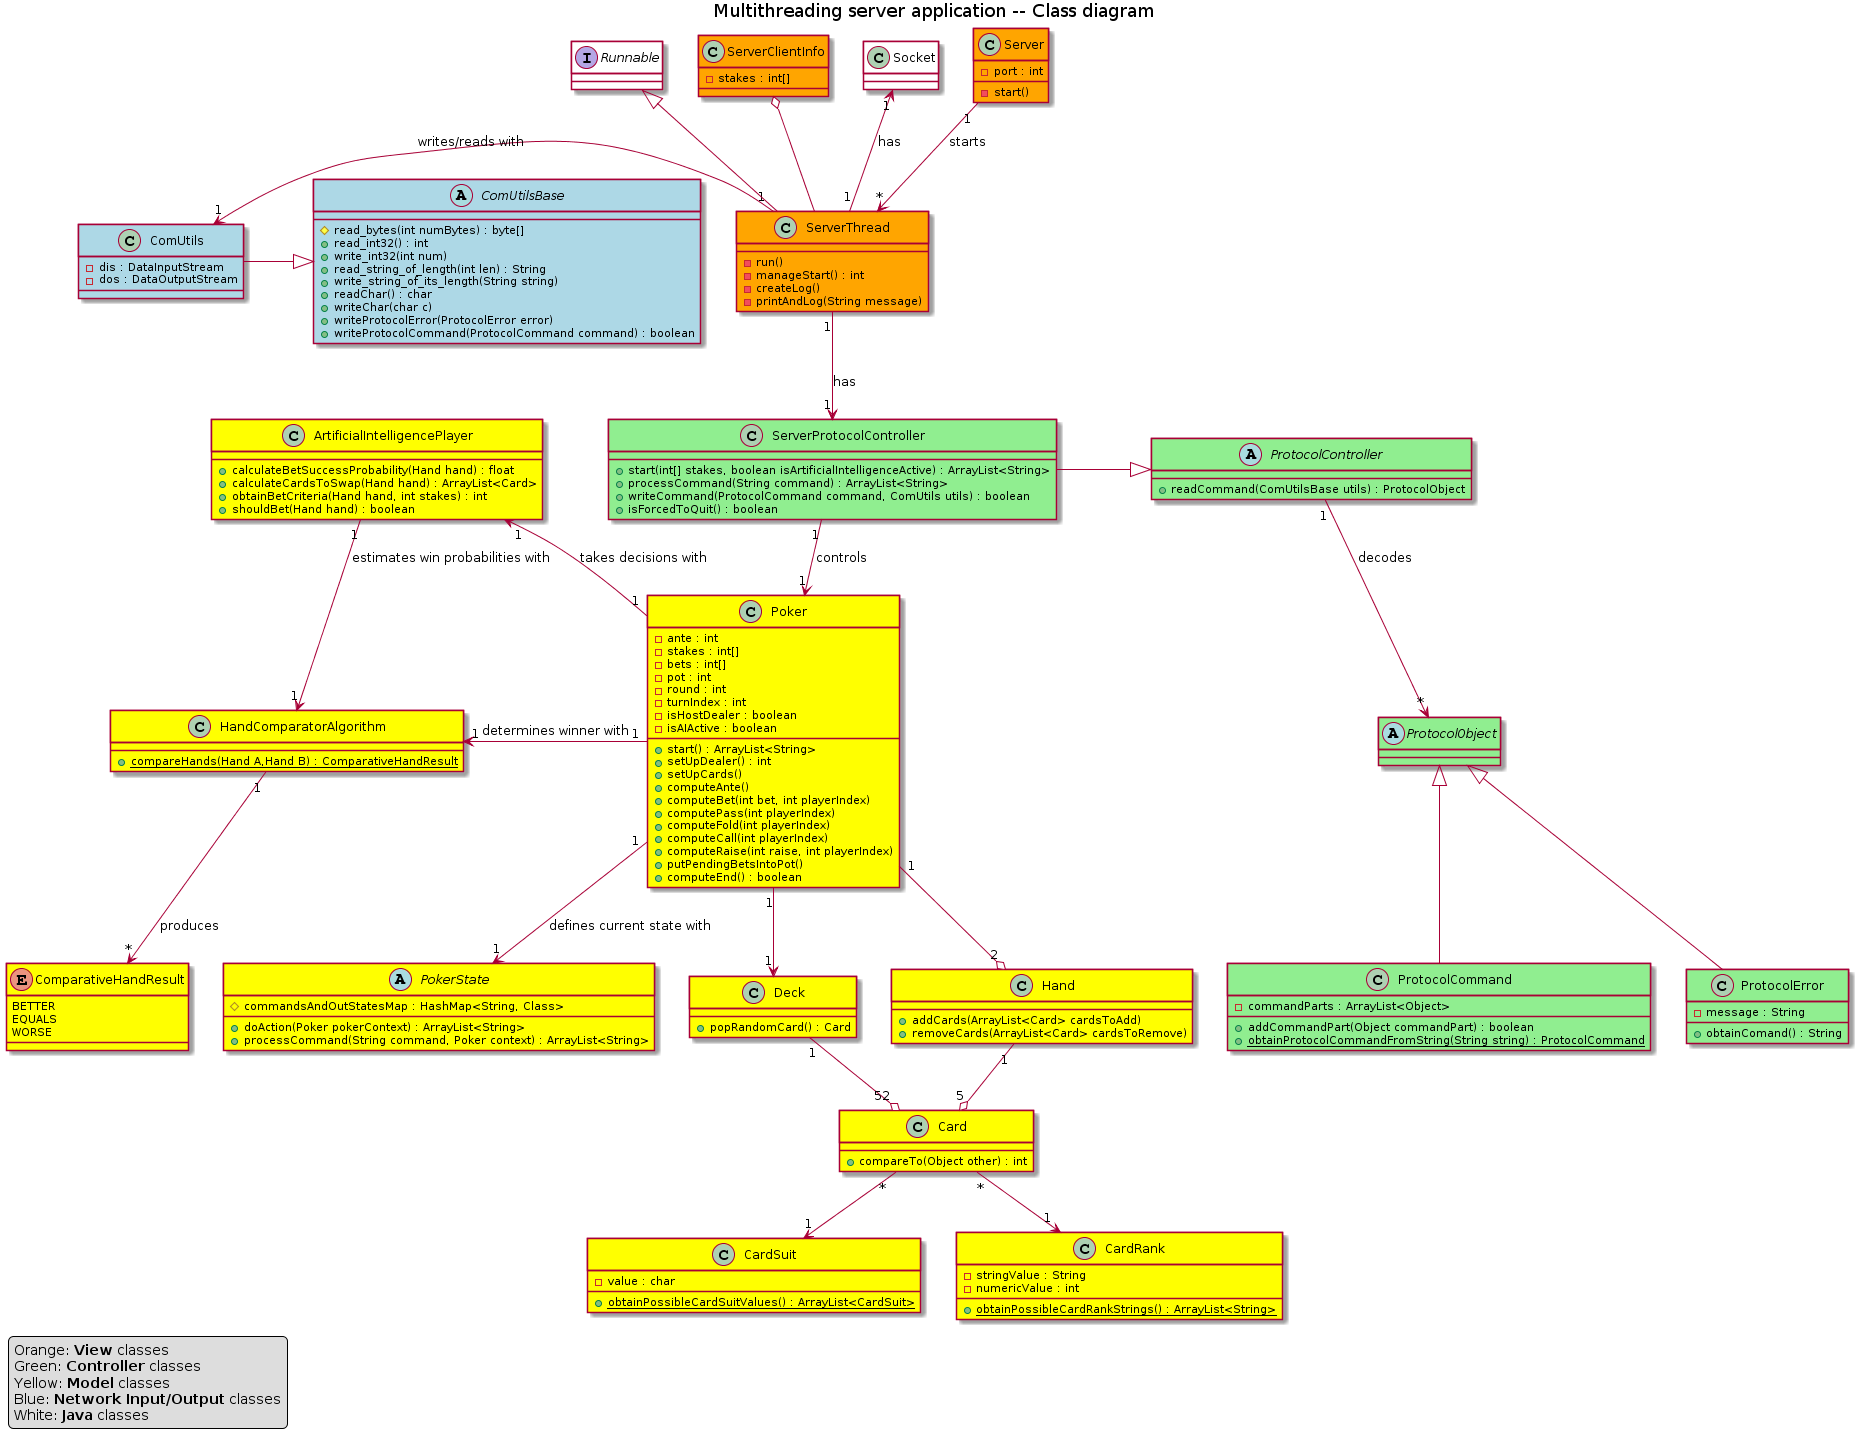

The diagram above was rendered by PlantUML. Its source (embedded in the PNG):
@startuml
title Multithreading server application -- Class diagram

legend left
Orange: <b>View</b> classes
Green: <b>Controller</b> classes
Yellow: <b>Model</b> classes
Blue: <b>Network Input/Output</b> classes
White: <b>Java</b> classes
endlegend


class Server #orange{
- port : int
- start()
}

top to bottom direction
Server "1" -down-> "*" ServerThread : starts


class ServerThread #orange{
-run()
-manageStart() : int
-createLog()
-printAndLog(String message)
}

top to bottom direction
ServerThread "1" -up-> "1" Socket : has
ServerThread -down-o  ServerClientInfo
ServerThread "1" -left-> "1" ComUtils : writes/reads with
ServerThread "1" -down-> "1" ServerProtocolController : has
ServerThread -up-|> Runnable


class ServerClientInfo #orange{
-stakes : int[]
}




abstract class ProtocolObject #lightgreen{
}

class ProtocolCommand #lightgreen{
-commandParts : ArrayList<Object>
+addCommandPart(Object commandPart) : boolean
{static} +obtainProtocolCommandFromString(String string) : ProtocolCommand
}


ProtocolCommand -up-|> ProtocolObject


class ProtocolError #lightgreen{
-message : String
+obtainComand() : String
}


ProtocolError -up-|> ProtocolObject

abstract class ProtocolController #lightgreen{
+readCommand(ComUtilsBase utils) : ProtocolObject
}


class ServerProtocolController #lightgreen{
+start(int[] stakes, boolean isArtificialIntelligenceActive) : ArrayList<String>
+processCommand(String command) : ArrayList<String>
+writeCommand(ProtocolCommand command, ComUtils utils) : boolean
+isForcedToQuit() : boolean
}

top to bottom direction
ServerProtocolController "1" --> "1" Poker : controls
ProtocolController "1" --> "*" ProtocolObject : decodes
ServerProtocolController -|> ProtocolController




class Poker #yellow{
-ante : int
-stakes : int[]
-bets : int[]
-pot : int
-round : int
-turnIndex : int
-isHostDealer : boolean
-isAIActive : boolean

+start() : ArrayList<String>
+setUpDealer() : int
+setUpCards()
+computeAnte()
+computeBet(int bet, int playerIndex)
+computePass(int playerIndex)
+computeFold(int playerIndex)
+computeCall(int playerIndex)
+computeRaise(int raise, int playerIndex)
+putPendingBetsIntoPot()
+computeEnd() : boolean
}

Poker "1" -left-> "1" HandComparatorAlgorithm : determines winner with
Poker "1" -up-> "1" ArtificialIntelligencePlayer : takes decisions with
Poker "1" --> "1" PokerState : defines current state with
Poker "1" --> "1" Deck
Poker "1" --o "2" Hand

class HandComparatorAlgorithm #yellow{
{static} +compareHands(Hand A,Hand B) : ComparativeHandResult
}

HandComparatorAlgorithm "1" --> "*" ComparativeHandResult : produces


enum ComparativeHandResult #yellow{
BETTER 
EQUALS
WORSE
}



class ArtificialIntelligencePlayer #yellow{
+calculateBetSuccessProbability(Hand hand) : float
+calculateCardsToSwap(Hand hand) : ArrayList<Card>
+obtainBetCriteria(Hand hand, int stakes) : int
+shouldBet(Hand hand) : boolean
}

ArtificialIntelligencePlayer "1" -down-> "1" HandComparatorAlgorithm : estimates win probabilities with


abstract class PokerState #yellow{
#commandsAndOutStatesMap : HashMap<String, Class>
+doAction(Poker pokerContext) : ArrayList<String>
+processCommand(String command, Poker context) : ArrayList<String>
}

class Hand #yellow{
+addCards(ArrayList<Card> cardsToAdd)
+removeCards(ArrayList<Card> cardsToRemove)
}

Hand "1" --o "5" Card

class Deck #yellow{
+popRandomCard() : Card
}

Deck "1" --o "52" Card

class Card #yellow{
+compareTo(Object other) : int
}

Card "*" -down-> "1" CardSuit
Card "*" -down-> "1" CardRank

class CardSuit #yellow{
-value : char
{static} +obtainPossibleCardSuitValues() : ArrayList<CardSuit>
}

class CardRank #yellow{
-stringValue : String
-numericValue : int
{static} +obtainPossibleCardRankStrings() : ArrayList<String>
}




abstract class ComUtilsBase #lightblue{
#read_bytes(int numBytes) : byte[]
+read_int32() : int
+write_int32(int num) 
+read_string_of_length(int len) : String
+write_string_of_its_length(String string)
+readChar() : char
+writeChar(char c)
+writeProtocolError(ProtocolError error)
+writeProtocolCommand(ProtocolCommand command) : boolean
}








class ComUtils #lightblue{
-dis : DataInputStream
-dos : DataOutputStream
}


ComUtils -|> ComUtilsBase








class Socket #white{
}


interface Runnable #white{
}
@enduml